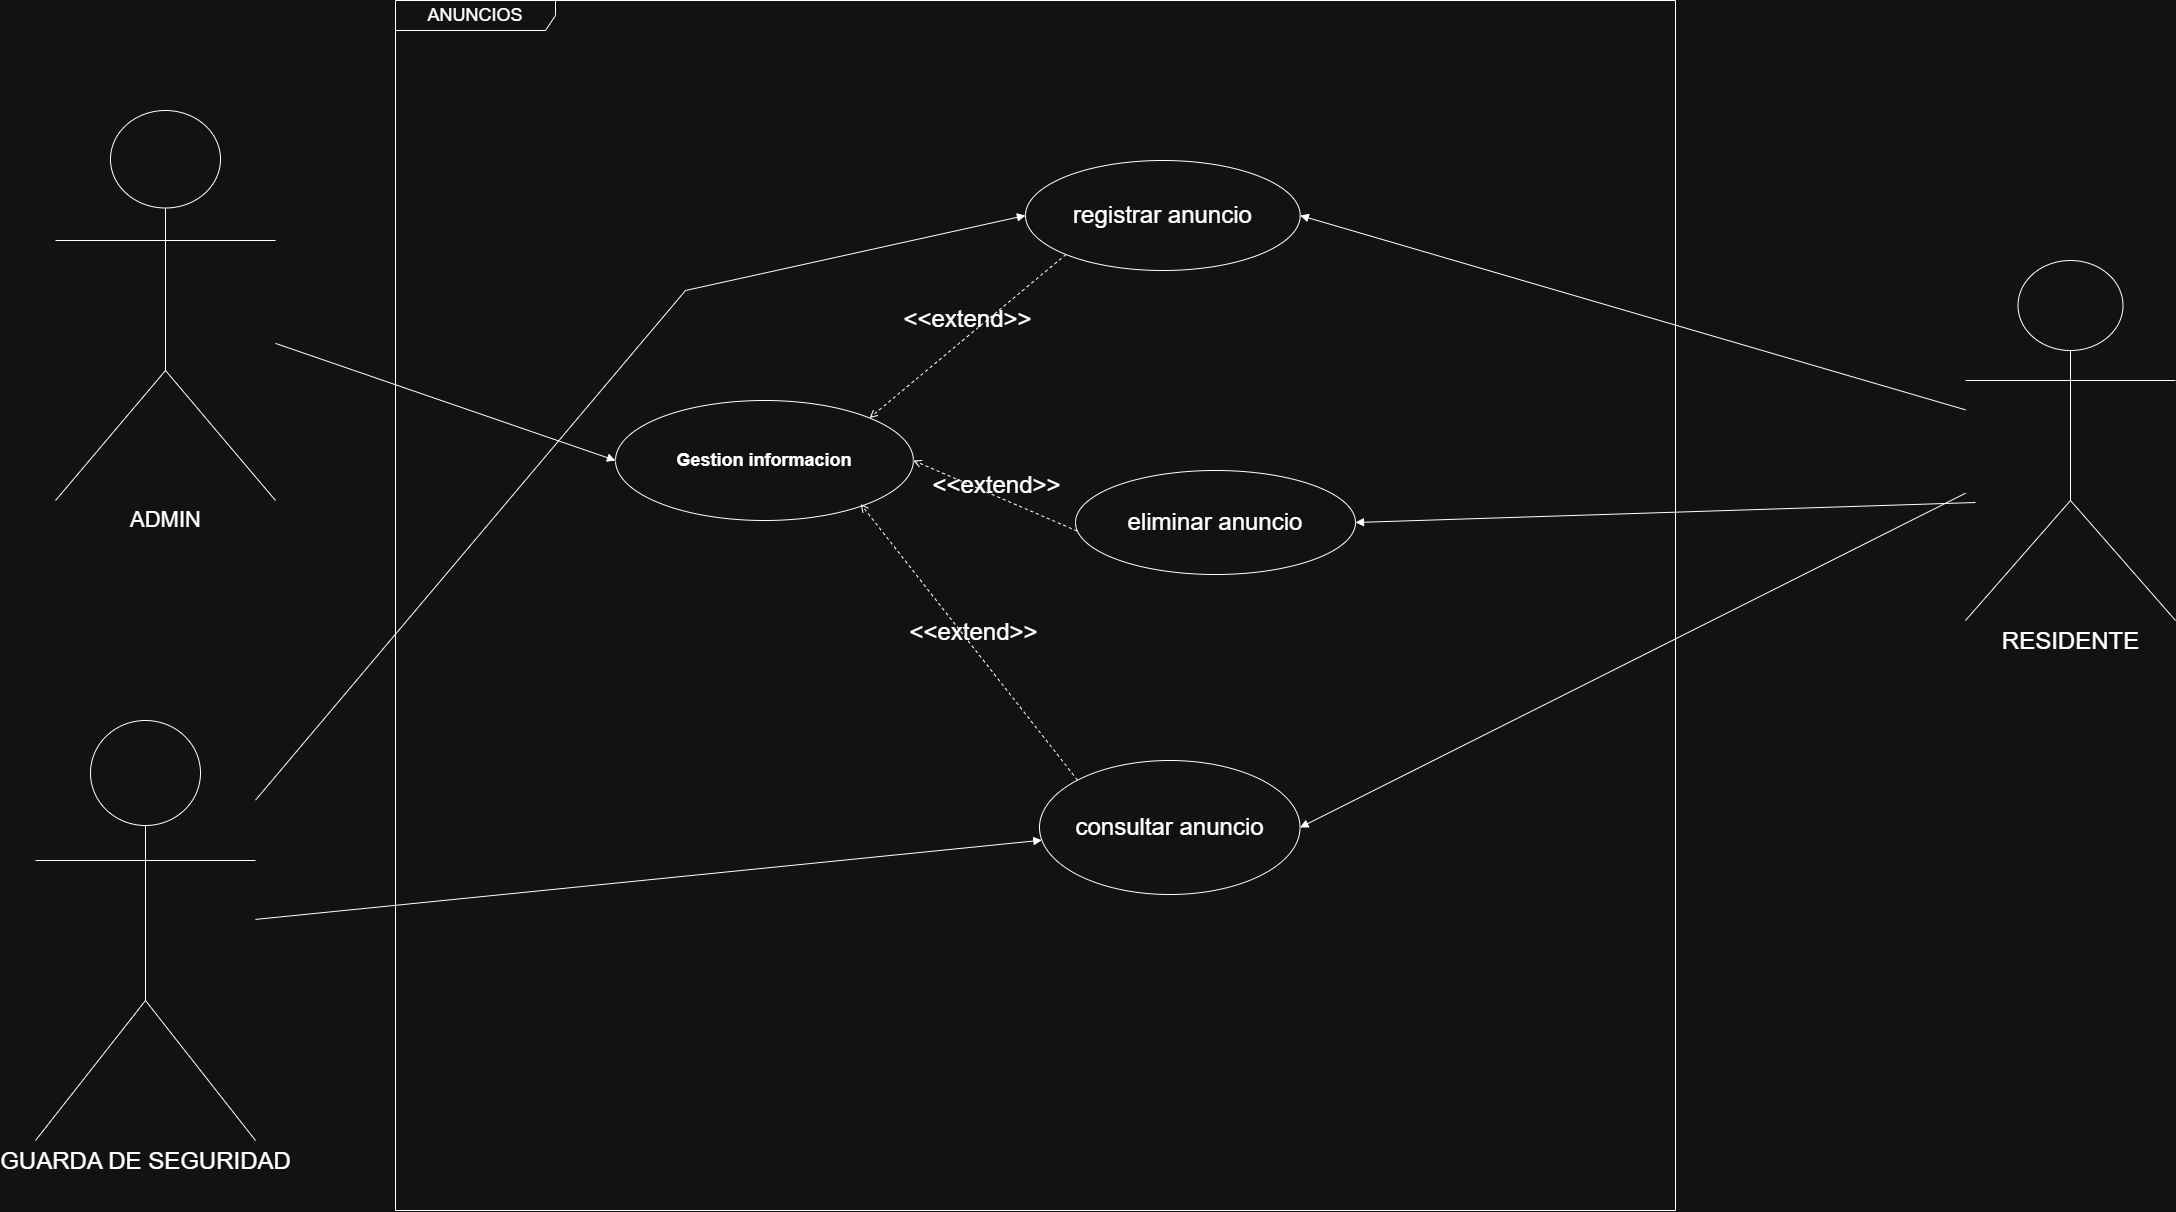

The diagram above was exported from draw.io. Its source (the exported page's mxGraphModel, read from the mxfile embedded in the PNG):
<mxGraphModel dx="1880" dy="3651" grid="1" gridSize="10" guides="1" tooltips="1" connect="1" arrows="1" fold="1" page="1" pageScale="1" pageWidth="827" pageHeight="1169" math="0" shadow="0">
  <root>
    <mxCell id="FLtY0IgQm3lFfiUtRQU4-0" />
    <mxCell id="FLtY0IgQm3lFfiUtRQU4-1" parent="FLtY0IgQm3lFfiUtRQU4-0" />
    <mxCell id="FLtY0IgQm3lFfiUtRQU4-2" value="&lt;font style=&quot;font-size: 24px;&quot;&gt;GUARDA DE SEGURIDAD&lt;/font&gt;" style="shape=umlActor;verticalLabelPosition=bottom;verticalAlign=top;html=1;" vertex="1" parent="FLtY0IgQm3lFfiUtRQU4-1">
      <mxGeometry x="1650" y="-650" width="220" height="420" as="geometry" />
    </mxCell>
    <mxCell id="FLtY0IgQm3lFfiUtRQU4-3" value="&lt;span style=&quot;font-size: 18px;&quot;&gt;ANUNCIOS&lt;/span&gt;" style="shape=umlFrame;whiteSpace=wrap;html=1;pointerEvents=0;recursiveResize=0;container=1;collapsible=0;width=160;" vertex="1" parent="FLtY0IgQm3lFfiUtRQU4-1">
      <mxGeometry x="2010" y="-1370" width="1280" height="1210" as="geometry" />
    </mxCell>
    <mxCell id="x15EnYvY97dZWmbyJwSG-0" value="&lt;font style=&quot;font-size: 18px;&quot;&gt;&lt;b&gt;Gestion informacion&lt;/b&gt;&lt;/font&gt;" style="ellipse;whiteSpace=wrap;html=1;" vertex="1" parent="FLtY0IgQm3lFfiUtRQU4-3">
      <mxGeometry x="220" y="400" width="297.88" height="120" as="geometry" />
    </mxCell>
    <mxCell id="x15EnYvY97dZWmbyJwSG-1" value="&lt;font style=&quot;font-size: 24px;&quot;&gt;consultar anuncio&lt;/font&gt;" style="rounded=1;whiteSpace=wrap;html=1;fillStyle=auto;shape=ellipse;perimeter=ellipsePerimeter;" vertex="1" parent="FLtY0IgQm3lFfiUtRQU4-3">
      <mxGeometry x="644" y="760" width="260.52" height="134" as="geometry" />
    </mxCell>
    <mxCell id="x15EnYvY97dZWmbyJwSG-3" value="&lt;font style=&quot;font-size: 24px;&quot;&gt;eliminar anuncio&lt;/font&gt;" style="rounded=1;whiteSpace=wrap;html=1;shape=ellipse;perimeter=ellipsePerimeter;" vertex="1" parent="FLtY0IgQm3lFfiUtRQU4-3">
      <mxGeometry x="680" y="470" width="280" height="104" as="geometry" />
    </mxCell>
    <mxCell id="x15EnYvY97dZWmbyJwSG-4" value="&lt;font style=&quot;font-size: 24px;&quot;&gt;registrar anuncio&lt;/font&gt;" style="rounded=1;whiteSpace=wrap;html=1;shape=ellipse;perimeter=ellipsePerimeter;" vertex="1" parent="FLtY0IgQm3lFfiUtRQU4-3">
      <mxGeometry x="630" y="160" width="274.73" height="110" as="geometry" />
    </mxCell>
    <mxCell id="x15EnYvY97dZWmbyJwSG-20" value="&lt;font style=&quot;font-size: 24px;&quot;&gt;&amp;lt;&amp;lt;extend&amp;gt;&amp;gt;&lt;/font&gt;" style="html=1;verticalAlign=bottom;labelBackgroundColor=none;endArrow=open;endFill=0;dashed=1;rounded=0;exitX=0;exitY=1;exitDx=0;exitDy=0;entryX=1;entryY=0;entryDx=0;entryDy=0;" edge="1" parent="FLtY0IgQm3lFfiUtRQU4-3" source="x15EnYvY97dZWmbyJwSG-4" target="x15EnYvY97dZWmbyJwSG-0">
      <mxGeometry width="160" relative="1" as="geometry">
        <mxPoint x="310" y="750" as="sourcePoint" />
        <mxPoint x="470" y="750" as="targetPoint" />
      </mxGeometry>
    </mxCell>
    <mxCell id="x15EnYvY97dZWmbyJwSG-22" value="&lt;font style=&quot;font-size: 24px;&quot;&gt;&amp;lt;&amp;lt;extend&amp;gt;&amp;gt;&lt;/font&gt;" style="html=1;verticalAlign=bottom;labelBackgroundColor=none;endArrow=open;endFill=0;dashed=1;rounded=0;exitX=0.006;exitY=0.582;exitDx=0;exitDy=0;entryX=1;entryY=0.5;entryDx=0;entryDy=0;exitPerimeter=0;" edge="1" parent="FLtY0IgQm3lFfiUtRQU4-3" source="x15EnYvY97dZWmbyJwSG-3" target="x15EnYvY97dZWmbyJwSG-0">
      <mxGeometry x="-0.0504" y="6" width="160" relative="1" as="geometry">
        <mxPoint x="646" y="393" as="sourcePoint" />
        <mxPoint x="530" y="567" as="targetPoint" />
        <mxPoint as="offset" />
      </mxGeometry>
    </mxCell>
    <mxCell id="x15EnYvY97dZWmbyJwSG-24" value="&lt;font style=&quot;font-size: 24px;&quot;&gt;&amp;lt;&amp;lt;extend&amp;gt;&amp;gt;&lt;/font&gt;" style="html=1;verticalAlign=bottom;labelBackgroundColor=none;endArrow=open;endFill=0;dashed=1;rounded=0;exitX=0;exitY=0;exitDx=0;exitDy=0;entryX=0.823;entryY=0.863;entryDx=0;entryDy=0;entryPerimeter=0;" edge="1" parent="FLtY0IgQm3lFfiUtRQU4-3" source="x15EnYvY97dZWmbyJwSG-1" target="x15EnYvY97dZWmbyJwSG-0">
      <mxGeometry x="-0.046" y="1" width="160" relative="1" as="geometry">
        <mxPoint x="648" y="690" as="sourcePoint" />
        <mxPoint x="430" y="590" as="targetPoint" />
        <mxPoint as="offset" />
      </mxGeometry>
    </mxCell>
    <mxCell id="FLtY0IgQm3lFfiUtRQU4-20" value="&lt;font style=&quot;font-size: 22px;&quot;&gt;ADMIN&lt;/font&gt;" style="shape=umlActor;verticalLabelPosition=bottom;verticalAlign=top;html=1;" vertex="1" parent="FLtY0IgQm3lFfiUtRQU4-1">
      <mxGeometry x="1670" y="-1260" width="220" height="390" as="geometry" />
    </mxCell>
    <mxCell id="FLtY0IgQm3lFfiUtRQU4-21" value="&lt;font style=&quot;font-size: 24px;&quot;&gt;RESIDENTE&lt;/font&gt;" style="shape=umlActor;verticalLabelPosition=bottom;verticalAlign=top;html=1;" vertex="1" parent="FLtY0IgQm3lFfiUtRQU4-1">
      <mxGeometry x="3580" y="-1110" width="210" height="360" as="geometry" />
    </mxCell>
    <mxCell id="hWlaTYIGTFE-XnnWhFjw-0" value="" style="html=1;verticalAlign=bottom;labelBackgroundColor=none;endArrow=block;endFill=1;rounded=0;entryX=0;entryY=0.5;entryDx=0;entryDy=0;" edge="1" parent="FLtY0IgQm3lFfiUtRQU4-1" source="FLtY0IgQm3lFfiUtRQU4-20" target="x15EnYvY97dZWmbyJwSG-0">
      <mxGeometry width="160" relative="1" as="geometry">
        <mxPoint x="2080" y="-630" as="sourcePoint" />
        <mxPoint x="2240" y="-630" as="targetPoint" />
      </mxGeometry>
    </mxCell>
    <mxCell id="hWlaTYIGTFE-XnnWhFjw-1" value="" style="html=1;verticalAlign=bottom;labelBackgroundColor=none;endArrow=block;endFill=1;rounded=0;" edge="1" parent="FLtY0IgQm3lFfiUtRQU4-1" source="FLtY0IgQm3lFfiUtRQU4-2" target="x15EnYvY97dZWmbyJwSG-1">
      <mxGeometry width="160" relative="1" as="geometry">
        <mxPoint x="2120" y="-490" as="sourcePoint" />
        <mxPoint x="2280" y="-490" as="targetPoint" />
      </mxGeometry>
    </mxCell>
    <mxCell id="uXPTxoBQxZy5HqijsXSm-1" value="" style="html=1;verticalAlign=bottom;labelBackgroundColor=none;endArrow=block;endFill=1;rounded=0;entryX=1;entryY=0.5;entryDx=0;entryDy=0;" edge="1" parent="FLtY0IgQm3lFfiUtRQU4-1" source="FLtY0IgQm3lFfiUtRQU4-21" target="x15EnYvY97dZWmbyJwSG-1">
      <mxGeometry width="160" relative="1" as="geometry">
        <mxPoint x="3360" y="-730" as="sourcePoint" />
        <mxPoint x="3520" y="-730" as="targetPoint" />
      </mxGeometry>
    </mxCell>
    <mxCell id="uXPTxoBQxZy5HqijsXSm-2" value="" style="html=1;verticalAlign=bottom;labelBackgroundColor=none;endArrow=block;endFill=1;rounded=0;entryX=1;entryY=0.5;entryDx=0;entryDy=0;" edge="1" parent="FLtY0IgQm3lFfiUtRQU4-1" target="x15EnYvY97dZWmbyJwSG-3">
      <mxGeometry width="160" relative="1" as="geometry">
        <mxPoint x="3590" y="-868" as="sourcePoint" />
        <mxPoint x="2825" y="-493" as="targetPoint" />
      </mxGeometry>
    </mxCell>
    <mxCell id="uXPTxoBQxZy5HqijsXSm-3" value="" style="html=1;verticalAlign=bottom;labelBackgroundColor=none;endArrow=block;endFill=1;rounded=0;entryX=1;entryY=0.5;entryDx=0;entryDy=0;" edge="1" parent="FLtY0IgQm3lFfiUtRQU4-1" source="FLtY0IgQm3lFfiUtRQU4-21" target="x15EnYvY97dZWmbyJwSG-4">
      <mxGeometry width="160" relative="1" as="geometry">
        <mxPoint x="3040" y="-1060" as="sourcePoint" />
        <mxPoint x="3200" y="-1060" as="targetPoint" />
      </mxGeometry>
    </mxCell>
    <mxCell id="uXPTxoBQxZy5HqijsXSm-4" value="" style="html=1;verticalAlign=bottom;labelBackgroundColor=none;endArrow=block;endFill=1;rounded=0;entryX=0;entryY=0.5;entryDx=0;entryDy=0;" edge="1" parent="FLtY0IgQm3lFfiUtRQU4-1" source="FLtY0IgQm3lFfiUtRQU4-2" target="x15EnYvY97dZWmbyJwSG-4">
      <mxGeometry width="160" relative="1" as="geometry">
        <mxPoint x="2170" y="-590" as="sourcePoint" />
        <mxPoint x="2330" y="-590" as="targetPoint" />
        <Array as="points">
          <mxPoint x="2300" y="-1080" />
        </Array>
      </mxGeometry>
    </mxCell>
  </root>
</mxGraphModel>